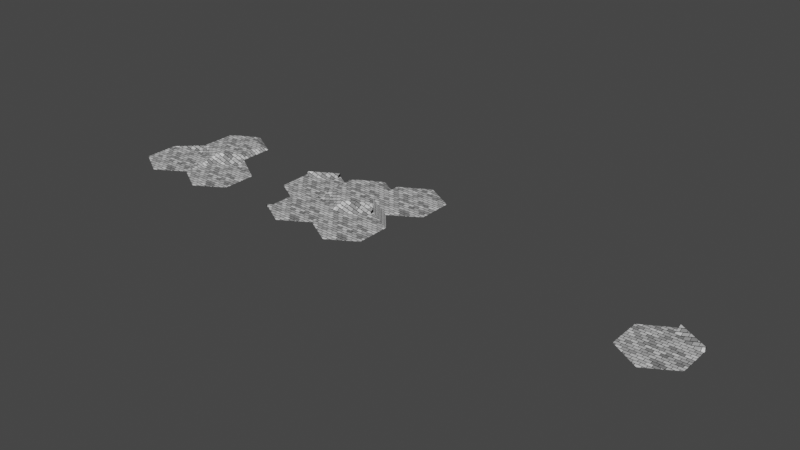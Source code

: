 # Source: hexagon.blend  (saved by Blender 3.4.6; exported with 4.5.12 LTS)
import bpy
from mathutils import Matrix  # noqa: F401  (used for matrix-valued properties, if any)

bpy.ops.wm.read_factory_settings(use_empty=True)
scene = bpy.context.scene
scene.name = 'Scene'

# ---- collections
col_collection = bpy.data.collections.new('Collection'); scene.collection.children.link(col_collection)

# ---- materials (node trees are filled in below, after node groups)
mat_material_001 = bpy.data.materials.new('Material.001')
mat_material_001.use_transparent_shadow = False
mat_material_002 = bpy.data.materials.new('Material.002')
mat_material_002.use_transparent_shadow = False
mat_material_003 = bpy.data.materials.new('Material.003')
mat_material_003.use_transparent_shadow = False
mat_material_004 = bpy.data.materials.new('Material.004')
mat_material_004.use_transparent_shadow = False
mat_material_005 = bpy.data.materials.new('Material.005')
mat_material_005.use_transparent_shadow = False
mat_material_006 = bpy.data.materials.new('Material.006')
mat_material_006.use_transparent_shadow = False
mat_material_007 = bpy.data.materials.new('Material.007')
mat_material_007.use_transparent_shadow = False
mat_material_008 = bpy.data.materials.new('Material.008')
mat_material_008.use_transparent_shadow = False
mat_material_009 = bpy.data.materials.new('Material.009')
mat_material_009.use_transparent_shadow = False
mat_material_010 = bpy.data.materials.new('Material.010')
mat_material_010.use_transparent_shadow = False
mat_material_011 = bpy.data.materials.new('Material.011')
mat_material_011.use_transparent_shadow = False

# ---- material node trees
mat_material_001.use_nodes = True; mat_material_001.node_tree.nodes.clear()
_N = mat_material_001.node_tree.nodes; _L = mat_material_001.node_tree.links
n0 = _N.new('ShaderNodeBsdfPrincipled'); n0.name = 'Principled BSDF'; n0.location = (10, 300)
n0.distribution = 'GGX'
n0.subsurface_method = 'RANDOM_WALK_SKIN'
n0.inputs[3].default_value = 1.45
n0.inputs[27].default_value = (0.0, 0.0, 0.0, 1.0)
n0.inputs[28].default_value = 1.0
n1 = _N.new('ShaderNodeOutputMaterial'); n1.name = 'Material Output'; n1.location = (300, 300)
n2 = _N.new('ShaderNodeTexBrick'); n2.name = 'Brick Texture'; n2.location = (-190, 280)
_L.new(n0.outputs[0], n1.inputs[0])
_L.new(n2.outputs[0], n0.inputs[0])
n1.is_active_output = True
mat_material_002.use_nodes = True; mat_material_002.node_tree.nodes.clear()
_N = mat_material_002.node_tree.nodes; _L = mat_material_002.node_tree.links
n0 = _N.new('ShaderNodeBsdfPrincipled'); n0.name = 'Principled BSDF'; n0.location = (10, 300)
n0.distribution = 'GGX'
n0.subsurface_method = 'RANDOM_WALK_SKIN'
n0.inputs[3].default_value = 1.45
n0.inputs[27].default_value = (0.0, 0.0, 0.0, 1.0)
n0.inputs[28].default_value = 1.0
n1 = _N.new('ShaderNodeOutputMaterial'); n1.name = 'Material Output'; n1.location = (300, 300)
n2 = _N.new('ShaderNodeTexBrick'); n2.name = 'Brick Texture'; n2.location = (-190, 280)
_L.new(n0.outputs[0], n1.inputs[0])
_L.new(n2.outputs[0], n0.inputs[0])
n1.is_active_output = True
mat_material_003.use_nodes = True; mat_material_003.node_tree.nodes.clear()
_N = mat_material_003.node_tree.nodes; _L = mat_material_003.node_tree.links
n0 = _N.new('ShaderNodeBsdfPrincipled'); n0.name = 'Principled BSDF'; n0.location = (10, 300)
n0.distribution = 'GGX'
n0.subsurface_method = 'RANDOM_WALK_SKIN'
n0.inputs[3].default_value = 1.45
n0.inputs[27].default_value = (0.0, 0.0, 0.0, 1.0)
n0.inputs[28].default_value = 1.0
n1 = _N.new('ShaderNodeOutputMaterial'); n1.name = 'Material Output'; n1.location = (300, 300)
n2 = _N.new('ShaderNodeTexBrick'); n2.name = 'Brick Texture'; n2.location = (-180, 300)
_L.new(n0.outputs[0], n1.inputs[0])
_L.new(n2.outputs[0], n0.inputs[0])
n1.is_active_output = True
mat_material_004.use_nodes = True; mat_material_004.node_tree.nodes.clear()
_N = mat_material_004.node_tree.nodes; _L = mat_material_004.node_tree.links
n0 = _N.new('ShaderNodeBsdfPrincipled'); n0.name = 'Principled BSDF'; n0.location = (10, 300)
n0.distribution = 'GGX'
n0.subsurface_method = 'RANDOM_WALK_SKIN'
n0.inputs[3].default_value = 1.45
n0.inputs[27].default_value = (0.0, 0.0, 0.0, 1.0)
n0.inputs[28].default_value = 1.0
n1 = _N.new('ShaderNodeOutputMaterial'); n1.name = 'Material Output'; n1.location = (300, 300)
n2 = _N.new('ShaderNodeTexBrick'); n2.name = 'Brick Texture'; n2.location = (-180, 300)
_L.new(n0.outputs[0], n1.inputs[0])
_L.new(n2.outputs[0], n0.inputs[0])
n1.is_active_output = True
mat_material_005.use_nodes = True; mat_material_005.node_tree.nodes.clear()
_N = mat_material_005.node_tree.nodes; _L = mat_material_005.node_tree.links
n0 = _N.new('ShaderNodeBsdfPrincipled'); n0.name = 'Principled BSDF'; n0.location = (10, 300)
n0.distribution = 'GGX'
n0.subsurface_method = 'RANDOM_WALK_SKIN'
n0.inputs[3].default_value = 1.45
n0.inputs[27].default_value = (0.0, 0.0, 0.0, 1.0)
n0.inputs[28].default_value = 1.0
n1 = _N.new('ShaderNodeOutputMaterial'); n1.name = 'Material Output'; n1.location = (300, 300)
n2 = _N.new('ShaderNodeTexBrick'); n2.name = 'Brick Texture'; n2.location = (-190, 280)
_L.new(n0.outputs[0], n1.inputs[0])
_L.new(n2.outputs[0], n0.inputs[0])
n1.is_active_output = True
mat_material_006.use_nodes = True; mat_material_006.node_tree.nodes.clear()
_N = mat_material_006.node_tree.nodes; _L = mat_material_006.node_tree.links
n0 = _N.new('ShaderNodeBsdfPrincipled'); n0.name = 'Principled BSDF'; n0.location = (10, 300)
n0.distribution = 'GGX'
n0.subsurface_method = 'RANDOM_WALK_SKIN'
n0.inputs[3].default_value = 1.45
n0.inputs[27].default_value = (0.0, 0.0, 0.0, 1.0)
n0.inputs[28].default_value = 1.0
n1 = _N.new('ShaderNodeOutputMaterial'); n1.name = 'Material Output'; n1.location = (300, 300)
n2 = _N.new('ShaderNodeTexBrick'); n2.name = 'Brick Texture'; n2.location = (-190, 280)
_L.new(n0.outputs[0], n1.inputs[0])
_L.new(n2.outputs[0], n0.inputs[0])
n1.is_active_output = True
mat_material_007.use_nodes = True; mat_material_007.node_tree.nodes.clear()
_N = mat_material_007.node_tree.nodes; _L = mat_material_007.node_tree.links
n0 = _N.new('ShaderNodeBsdfPrincipled'); n0.name = 'Principled BSDF'; n0.location = (10, 300)
n0.distribution = 'GGX'
n0.subsurface_method = 'RANDOM_WALK_SKIN'
n0.inputs[3].default_value = 1.45
n0.inputs[27].default_value = (0.0, 0.0, 0.0, 1.0)
n0.inputs[28].default_value = 1.0
n1 = _N.new('ShaderNodeOutputMaterial'); n1.name = 'Material Output'; n1.location = (300, 300)
n2 = _N.new('ShaderNodeTexBrick'); n2.name = 'Brick Texture'; n2.location = (-190, 280)
_L.new(n0.outputs[0], n1.inputs[0])
_L.new(n2.outputs[0], n0.inputs[0])
n1.is_active_output = True
mat_material_008.use_nodes = True; mat_material_008.node_tree.nodes.clear()
_N = mat_material_008.node_tree.nodes; _L = mat_material_008.node_tree.links
n0 = _N.new('ShaderNodeBsdfPrincipled'); n0.name = 'Principled BSDF'; n0.location = (10, 300)
n0.distribution = 'GGX'
n0.subsurface_method = 'RANDOM_WALK_SKIN'
n0.inputs[3].default_value = 1.45
n0.inputs[27].default_value = (0.0, 0.0, 0.0, 1.0)
n0.inputs[28].default_value = 1.0
n1 = _N.new('ShaderNodeOutputMaterial'); n1.name = 'Material Output'; n1.location = (300, 300)
n2 = _N.new('ShaderNodeTexBrick'); n2.name = 'Brick Texture'; n2.location = (-180, 280)
_L.new(n0.outputs[0], n1.inputs[0])
_L.new(n2.outputs[0], n0.inputs[0])
n1.is_active_output = True
mat_material_009.use_nodes = True; mat_material_009.node_tree.nodes.clear()
_N = mat_material_009.node_tree.nodes; _L = mat_material_009.node_tree.links
n0 = _N.new('ShaderNodeBsdfPrincipled'); n0.name = 'Principled BSDF'; n0.location = (10, 300)
n0.distribution = 'GGX'
n0.subsurface_method = 'RANDOM_WALK_SKIN'
n0.inputs[3].default_value = 1.45
n0.inputs[27].default_value = (0.0, 0.0, 0.0, 1.0)
n0.inputs[28].default_value = 1.0
n1 = _N.new('ShaderNodeOutputMaterial'); n1.name = 'Material Output'; n1.location = (300, 300)
n2 = _N.new('ShaderNodeTexBrick'); n2.name = 'Brick Texture'; n2.location = (-190, 280)
_L.new(n0.outputs[0], n1.inputs[0])
_L.new(n2.outputs[0], n0.inputs[0])
n1.is_active_output = True
mat_material_010.use_nodes = True; mat_material_010.node_tree.nodes.clear()
_N = mat_material_010.node_tree.nodes; _L = mat_material_010.node_tree.links
n0 = _N.new('ShaderNodeBsdfPrincipled'); n0.name = 'Principled BSDF'; n0.location = (10, 300)
n0.distribution = 'GGX'
n0.subsurface_method = 'RANDOM_WALK_SKIN'
n0.inputs[3].default_value = 1.45
n0.inputs[27].default_value = (0.0, 0.0, 0.0, 1.0)
n0.inputs[28].default_value = 1.0
n1 = _N.new('ShaderNodeOutputMaterial'); n1.name = 'Material Output'; n1.location = (300, 300)
n2 = _N.new('ShaderNodeTexBrick'); n2.name = 'Brick Texture'; n2.location = (-190, 280)
_L.new(n0.outputs[0], n1.inputs[0])
_L.new(n2.outputs[0], n0.inputs[0])
n1.is_active_output = True
mat_material_011.use_nodes = True; mat_material_011.node_tree.nodes.clear()
_N = mat_material_011.node_tree.nodes; _L = mat_material_011.node_tree.links
n0 = _N.new('ShaderNodeBsdfPrincipled'); n0.name = 'Principled BSDF'; n0.location = (10, 300)
n0.distribution = 'GGX'
n0.subsurface_method = 'RANDOM_WALK_SKIN'
n0.inputs[3].default_value = 1.45
n0.inputs[27].default_value = (0.0, 0.0, 0.0, 1.0)
n0.inputs[28].default_value = 1.0
n1 = _N.new('ShaderNodeOutputMaterial'); n1.name = 'Material Output'; n1.location = (300, 300)
n2 = _N.new('ShaderNodeTexBrick'); n2.name = 'Brick Texture'; n2.location = (-190, 280)
_L.new(n0.outputs[0], n1.inputs[0])
_L.new(n2.outputs[0], n0.inputs[0])
n1.is_active_output = True

# ---- world
world_world = bpy.data.worlds.new('World'); scene.world = world_world
world_world.use_nodes = True; world_world.node_tree.nodes.clear()
_N = world_world.node_tree.nodes; _L = world_world.node_tree.links
n0 = _N.new('ShaderNodeOutputWorld'); n0.name = 'World Output'; n0.location = (300, 300)
n1 = _N.new('ShaderNodeBackground'); n1.name = 'Background'; n1.location = (10, 300)
n1.inputs[0].default_value = (0.05088, 0.05088, 0.05088, 1.0)
_L.new(n1.outputs[0], n0.inputs[0])
n0.is_active_output = True
world_world.color = (0.05088, 0.05088, 0.05088)
world_world.use_sun_shadow = False
world_world.sun_shadow_jitter_overblur = 0.0

# ---- meshes
me_circle = bpy.data.meshes.new('Circle')
me_circle.from_pydata([(0.0, 1.0, 0.0), (-0.866, 0.5, 0.0), (-0.866, -0.5, 0.0), (0.0, -1.0, 0.0), (0.866, -0.5, 0.0), (0.866, 0.5, 0.0), (0.0001988, 1.25, 0.125), (1.083, 0.6249, 0.125), (-0.0001988, 1.25, 0.125), (-1.082, 0.6249, 0.0), (-1.082, 0.6249, 0.0), (-1.082, -0.6258, 0.0), (-1.083, -0.6255, 0.0), (-0.0001199, -1.25, -0.01572), (0.000165, -1.249, -0.01619), (1.082, -0.6249, 0.0), (1.082, -0.6245, 0.0), (1.083, 0.6249, 0.125)], [], [(5, 1, 0), (4, 1, 5), (4, 2, 1), (3, 2, 4), (5, 0, 6, 7), (0, 1, 9, 8), (1, 2, 11, 10), (2, 3, 13, 12), (3, 4, 15, 14), (4, 5, 17, 16)])
_uv = me_circle.uv_layers.new(name='UVMap')
_uv.uv.foreach_set('vector', [0.0, 0.0, 0.0, 0.0, 0.0, 0.0, 0.0, 0.0, 0.0, 0.0, 0.0, 0.0, 0.0, 0.0, 0.0, 0.0, 0.0, 0.0, 0.0, 0.0, 0.0, 0.0, 0.0, 0.0, 0.0, 0.0, 0.0, 0.0, 0.0, 0.0, 0.0, 0.0, 0.0, 0.0, 0.0, 0.0, 0.0, 0.0, 0.0, 0.0, 0.0, 0.0, 0.0, 0.0, 0.0, 0.0, 0.0, 0.0, 0.0, 0.0, 0.0, 0.0, 0.0, 0.0, 0.0, 0.0, 0.0, 0.0, 0.0, 0.0, 0.0, 0.0, 0.0, 0.0, 0.0, 0.0, 0.0, 0.0, 0.0, 0.0, 0.0, 0.0])
me_circle.materials.append(mat_material_001)
me_circle.update()
me_circle_002 = bpy.data.meshes.new('Circle.002')
me_circle_002.from_pydata([(0.0, 1.0, 0.0), (-0.866, 0.5, 0.0), (-0.866, -0.5, 0.0), (0.0, -1.0, 0.0), (0.866, -0.5, 0.0), (0.866, 0.5, 0.0), (0.0001988, 1.25, 0.125), (1.083, 0.6249, 0.0), (-0.0001988, 1.25, 0.125), (-1.082, 0.6249, 0.125), (-1.082, 0.6249, 0.125), (-1.082, -0.6258, 0.0), (-1.083, -0.6255, 0.0), (-0.0001199, -1.25, -0.01572), (0.000165, -1.249, -0.01619), (1.082, -0.6249, 0.0), (1.082, -0.6245, 0.0), (1.083, 0.6249, 0.0)], [], [(5, 1, 0), (4, 1, 5), (4, 2, 1), (3, 2, 4), (5, 0, 6, 7), (0, 1, 9, 8), (1, 2, 11, 10), (2, 3, 13, 12), (3, 4, 15, 14), (4, 5, 17, 16)])
_uv = me_circle_002.uv_layers.new(name='UVMap')
_uv.uv.foreach_set('vector', [0.0, 0.0, 0.0, 0.0, 0.0, 0.0, 0.0, 0.0, 0.0, 0.0, 0.0, 0.0, 0.0, 0.0, 0.0, 0.0, 0.0, 0.0, 0.0, 0.0, 0.0, 0.0, 0.0, 0.0, 0.0, 0.0, 0.0, 0.0, 0.0, 0.0, 0.0, 0.0, 0.0, 0.0, 0.0, 0.0, 0.0, 0.0, 0.0, 0.0, 0.0, 0.0, 0.0, 0.0, 0.0, 0.0, 0.0, 0.0, 0.0, 0.0, 0.0, 0.0, 0.0, 0.0, 0.0, 0.0, 0.0, 0.0, 0.0, 0.0, 0.0, 0.0, 0.0, 0.0, 0.0, 0.0, 0.0, 0.0, 0.0, 0.0, 0.0, 0.0])
me_circle_002.materials.append(mat_material_002)
me_circle_002.update()
me_circle_003 = bpy.data.meshes.new('Circle.003')
me_circle_003.from_pydata([(0.0, 1.0, 0.0), (-0.866, 0.5, 0.0), (-0.866, -0.5, 0.0), (0.0, -1.0, 0.0), (0.866, -0.5, 0.0), (0.866, 0.5, 0.0), (0.0001988, 1.25, -0.125), (1.083, 0.6249, -0.125), (-0.0001988, 1.25, -0.125), (-1.082, 0.6249, -0.125), (-1.082, 0.6249, -0.125), (-1.082, -0.6258, -0.125), (-1.083, -0.6255, -0.1171), (-0.0001199, -1.25, -0.1329), (0.000165, -1.249, -0.1331), (1.082, -0.6249, -0.1169), (1.082, -0.6245, -0.125), (1.083, 0.6249, -0.125)], [], [(5, 1, 0), (4, 1, 5), (4, 2, 1), (3, 2, 4), (5, 0, 6, 7), (0, 1, 9, 8), (1, 2, 11, 10), (2, 3, 13, 12), (3, 4, 15, 14), (4, 5, 17, 16)])
_uv = me_circle_003.uv_layers.new(name='UVMap')
_uv.uv.foreach_set('vector', [0.0, 0.0, 0.0, 0.0, 0.0, 0.0, 0.0, 0.0, 0.0, 0.0, 0.0, 0.0, 0.0, 0.0, 0.0, 0.0, 0.0, 0.0, 0.0, 0.0, 0.0, 0.0, 0.0, 0.0, 0.0, 0.0, 0.0, 0.0, 0.0, 0.0, 0.0, 0.0, 0.0, 0.0, 0.0, 0.0, 0.0, 0.0, 0.0, 0.0, 0.0, 0.0, 0.0, 0.0, 0.0, 0.0, 0.0, 0.0, 0.0, 0.0, 0.0, 0.0, 0.0, 0.0, 0.0, 0.0, 0.0, 0.0, 0.0, 0.0, 0.0, 0.0, 0.0, 0.0, 0.0, 0.0, 0.0, 0.0, 0.0, 0.0, 0.0, 0.0])
me_circle_003.materials.append(mat_material_003)
me_circle_003.update()
me_circle_004 = bpy.data.meshes.new('Circle.004')
me_circle_004.from_pydata([(0.0, 1.0, 0.0), (-0.866, 0.5, 0.0), (-0.866, -0.5, 0.0), (0.0, -1.0, 0.0), (0.866, -0.5, 0.0), (0.866, 0.5, 0.0), (0.0001988, 1.25, -0.125), (1.083, 0.6249, -0.125), (-0.0001988, 1.25, -0.125), (-1.082, 0.6249, -0.125), (-1.082, 0.6249, -0.125), (-1.082, -0.6258, -0.125), (-1.083, -0.6255, -0.1171), (-0.0001199, -1.25, -0.1329), (0.000165, -1.249, -0.1331), (1.082, -0.6249, -0.1169), (1.082, -0.6245, 0.0), (1.083, 0.6249, 0.0)], [], [(5, 1, 0), (4, 1, 5), (4, 2, 1), (3, 2, 4), (5, 0, 6, 7), (0, 1, 9, 8), (1, 2, 11, 10), (2, 3, 13, 12), (3, 4, 15, 14), (4, 5, 17, 16), (4, 16, 15), (5, 7, 17)])
_uv = me_circle_004.uv_layers.new(name='UVMap')
_uv.uv.foreach_set('vector', [0.0, 0.0, 0.0, 0.0, 0.0, 0.0, 0.0, 0.0, 0.0, 0.0, 0.0, 0.0, 0.0, 0.0, 0.0, 0.0, 0.0, 0.0, 0.0, 0.0, 0.0, 0.0, 0.0, 0.0, 0.0, 0.0, 0.0, 0.0, 0.0, 0.0, 0.0, 0.0, 0.0, 0.0, 0.0, 0.0, 0.0, 0.0, 0.0, 0.0, 0.0, 0.0, 0.0, 0.0, 0.0, 0.0, 0.0, 0.0, 0.0, 0.0, 0.0, 0.0, 0.0, 0.0, 0.0, 0.0, 0.0, 0.0, 0.0, 0.0, 0.0, 0.0, 0.0, 0.0, 0.0, 0.0, 0.0, 0.0, 0.0, 0.0, 0.0, 0.0, 0.0, 0.0, 0.0, 0.0, 0.0, 0.0, 0.0, 0.0, 0.0, 0.0, 0.0, 0.0])
me_circle_004.materials.append(mat_material_004)
me_circle_004.update()
me_circle_005 = bpy.data.meshes.new('Circle.005')
me_circle_005.from_pydata([(0.0, 1.0, 0.0), (-0.866, 0.5, 0.0), (-0.866, -0.5, 0.0), (0.0, -1.0, 0.0), (0.866, -0.5, 0.0), (0.866, 0.5, 0.0), (0.0001984, 1.25, 0.0), (1.083, 0.6249, 0.0), (-0.0001988, 1.25, 0.125), (-1.082, 0.6249, 0.125), (-1.082, 0.6249, 0.0), (-1.082, -0.6258, 0.0), (-1.083, -0.6255, 0.0), (-0.0001199, -1.25, -0.01572), (0.000165, -1.249, -0.01619), (1.082, -0.6249, 0.0), (1.082, -0.6245, 0.0), (1.083, 0.6249, 0.0), (-1.082, 0.5032, 0.0)], [(18, 10)], [(5, 1, 0), (4, 1, 5), (4, 2, 1), (3, 2, 4), (5, 0, 6, 7), (0, 1, 9, 8), (1, 9, 18), (2, 3, 13, 12), (3, 4, 15, 14), (4, 5, 17, 16), (1, 10, 9), (0, 8, 6), (18, 1, 2, 11)])
_uv = me_circle_005.uv_layers.new(name='UVMap')
_uv.uv.foreach_set('vector', [0.0, 0.0, 0.0, 0.0, 0.0, 0.0, 0.0, 0.0, 0.0, 0.0, 0.0, 0.0, 0.0, 0.0, 0.0, 0.0, 0.0, 0.0, 0.0, 0.0, 0.0, 0.0, 0.0, 0.0, 0.0, 0.0, 0.0, 0.0, 0.0, 0.0, 0.0, 0.0, 0.0, 0.0, 0.0, 0.0, 0.0, 0.0, 0.0, 0.0, 0.0, 0.0, 0.0, 0.0, 0.0, 0.0, 0.0, 0.0, 0.0, 0.0, 0.0, 0.0, 0.0, 0.0, 0.0, 0.0, 0.0, 0.0, 0.0, 0.0, 0.0, 0.0, 0.0, 0.0, 0.0, 0.0, 0.0, 0.0, 0.0, 0.0, 0.0, 0.0, 0.0, 0.0, 0.0, 0.0, 0.0, 0.0, 0.0, 0.0, 0.0, 0.0, 0.0, 0.0, 0.0, 0.0, 0.0, 0.0, 0.0, 0.0])
me_circle_005.materials.append(mat_material_005)
me_circle_005.update()
me_circle_006 = bpy.data.meshes.new('Circle.006')
me_circle_006.from_pydata([(0.0, 1.0, 0.0), (-0.866, 0.5, 0.0), (-0.866, -0.5, 0.0), (0.0, -1.0, 0.0), (0.866, -0.5, 0.0), (0.866, 0.5, 0.0), (0.0001988, 1.25, 0.125), (1.083, 0.6249, 0.125), (-0.0001988, 1.25, -0.125), (-1.082, 0.6249, -0.125), (-1.082, 0.6249, -0.125), (-1.082, -0.6258, -0.125), (-1.083, -0.6255, 0.0), (-0.0001199, -1.25, -0.01572), (0.000165, -1.249, -0.01619), (1.082, -0.6249, 0.0), (1.082, -0.6245, 0.0), (1.083, 0.6249, 0.0), (1.082, 0.4997, 0.0)], [(18, 16), (16, 4)], [(5, 1, 0), (4, 1, 5), (4, 2, 1), (3, 2, 4), (5, 0, 6, 7), (0, 1, 9, 8), (1, 2, 11, 10), (2, 3, 13, 12), (3, 4, 15, 14), (4, 5, 18, 15), (5, 7, 17), (0, 8, 6), (2, 12, 11), (17, 7, 18), (18, 7, 5)])
_uv = me_circle_006.uv_layers.new(name='UVMap')
_uv.uv.foreach_set('vector', [0.0, 0.0, 0.0, 0.0, 0.0, 0.0, 0.0, 0.0, 0.0, 0.0, 0.0, 0.0, 0.0, 0.0, 0.0, 0.0, 0.0, 0.0, 0.0, 0.0, 0.0, 0.0, 0.0, 0.0, 0.0, 0.0, 0.0, 0.0, 0.0, 0.0, 0.0, 0.0, 0.0, 0.0, 0.0, 0.0, 0.0, 0.0, 0.0, 0.0, 0.0, 0.0, 0.0, 0.0, 0.0, 0.0, 0.0, 0.0, 0.0, 0.0, 0.0, 0.0, 0.0, 0.0, 0.0, 0.0, 0.0, 0.0, 0.0, 0.0, 0.0, 0.0, 0.0, 0.0, 0.0, 0.0, 0.0, 0.0, 0.0, 0.0, 0.0, 0.0, 0.0, 0.0, 0.0, 0.0, 0.0, 0.0, 0.0, 0.0, 0.0, 0.0, 0.0, 0.0, 0.0, 0.0, 0.0, 0.0, 0.0, 0.0, 0.0, 0.0, 0.0, 0.0, 0.0, 0.0, 0.0, 0.0, 0.0, 0.0, 0.0, 0.0])
me_circle_006.materials.append(mat_material_006)
me_circle_006.update()
me_circle_007 = bpy.data.meshes.new('Circle.007')
me_circle_007.from_pydata([(0.0, 1.0, 0.0), (-0.866, 0.5, 0.0), (-0.866, -0.5, 0.0), (0.0, -1.0, 0.0), (0.866, -0.5, 0.0), (0.866, 0.5, 0.0), (0.0001984, 1.25, 0.0), (1.083, 0.6249, 0.0), (-0.0001988, 1.25, 0.0), (-1.082, 0.6249, 0.0), (-1.082, 0.6249, 0.0), (-1.082, -0.6258, 0.0), (-1.083, -0.6255, 0.0), (-0.0001199, -1.25, -0.01572), (0.000165, -1.249, -0.01619), (1.082, -0.6249, 0.0), (1.082, -0.6245, 0.0), (1.083, 0.6249, 0.0)], [], [(5, 1, 0), (4, 1, 5), (4, 2, 1), (3, 2, 4), (5, 0, 6, 7), (0, 1, 9, 8), (1, 2, 11, 10), (2, 3, 13, 12), (3, 4, 15, 14), (4, 5, 17, 16), (1, 10, 9), (0, 8, 6)])
_uv = me_circle_007.uv_layers.new(name='UVMap')
_uv.uv.foreach_set('vector', [0.0, 0.0, 0.0, 0.0, 0.0, 0.0, 0.0, 0.0, 0.0, 0.0, 0.0, 0.0, 0.0, 0.0, 0.0, 0.0, 0.0, 0.0, 0.0, 0.0, 0.0, 0.0, 0.0, 0.0, 0.0, 0.0, 0.0, 0.0, 0.0, 0.0, 0.0, 0.0, 0.0, 0.0, 0.0, 0.0, 0.0, 0.0, 0.0, 0.0, 0.0, 0.0, 0.0, 0.0, 0.0, 0.0, 0.0, 0.0, 0.0, 0.0, 0.0, 0.0, 0.0, 0.0, 0.0, 0.0, 0.0, 0.0, 0.0, 0.0, 0.0, 0.0, 0.0, 0.0, 0.0, 0.0, 0.0, 0.0, 0.0, 0.0, 0.0, 0.0, 0.0, 0.0, 0.0, 0.0, 0.0, 0.0, 0.0, 0.0, 0.0, 0.0, 0.0, 0.0])
me_circle_007.materials.append(mat_material_007)
me_circle_007.update()
me_plane = bpy.data.meshes.new('Plane')
me_plane.from_pydata([(-2.686, 0.3664, 0.3301), (-1.611, -0.2519, 0.3301), (-2.693, 0.3722, 0.8301), (-1.617, -0.2461, 0.8301)], [], [(0, 1, 3, 2)])
_uv = me_plane.uv_layers.new(name='UVMap')
_uv.uv.foreach_set('vector', [0.0, 0.0, 1.0, 0.0, 1.0, 1.0, 0.0, 1.0])
me_plane.materials.append(mat_material_008)
me_plane.update()
me_plane_001 = bpy.data.meshes.new('Plane.001')
me_plane_001.from_pydata([(-2.686, 0.3664, 0.3301), (-2.676, -0.8845, 0.3301), (-2.693, 0.3722, 0.8301), (-2.682, -0.8788, 0.8301)], [], [(0, 1, 3, 2)])
_uv = me_plane_001.uv_layers.new(name='UVMap')
_uv.uv.foreach_set('vector', [0.0, 0.0, 1.0, 0.0, 1.0, 1.0, 0.0, 1.0])
me_plane_001.materials.append(mat_material_009)
me_plane_001.update()
me_circle_008 = bpy.data.meshes.new('Circle.008')
me_circle_008.from_pydata([(0.0, 1.0, 0.0), (-0.866, 0.5, 0.0), (-0.866, -0.5, 0.0), (0.0, -1.0, 0.0), (0.866, -0.5, 0.0), (0.866, 0.5, 0.0), (0.0001988, 1.25, 0.125), (1.083, 0.6249, 0.125), (-0.0001988, 1.25, 0.0), (-1.082, 0.6249, 0.0), (-1.082, 0.6249, 0.0), (-1.082, -0.6258, 0.0), (-1.083, -0.6255, 0.0), (-0.0001199, -1.25, -0.01572), (0.000165, -1.249, -0.01619), (1.082, -0.6249, 0.0), (1.082, -0.6245, 0.0), (1.083, 0.6249, 0.0)], [], [(5, 1, 0), (4, 1, 5), (4, 2, 1), (3, 2, 4), (5, 0, 6, 7), (0, 1, 9, 8), (1, 2, 11, 10), (2, 3, 13, 12), (3, 4, 15, 14), (4, 5, 17, 16), (5, 7, 17), (0, 8, 6)])
_uv = me_circle_008.uv_layers.new(name='UVMap')
_uv.uv.foreach_set('vector', [0.0, 0.0, 0.0, 0.0, 0.0, 0.0, 0.0, 0.0, 0.0, 0.0, 0.0, 0.0, 0.0, 0.0, 0.0, 0.0, 0.0, 0.0, 0.0, 0.0, 0.0, 0.0, 0.0, 0.0, 0.0, 0.0, 0.0, 0.0, 0.0, 0.0, 0.0, 0.0, 0.0, 0.0, 0.0, 0.0, 0.0, 0.0, 0.0, 0.0, 0.0, 0.0, 0.0, 0.0, 0.0, 0.0, 0.0, 0.0, 0.0, 0.0, 0.0, 0.0, 0.0, 0.0, 0.0, 0.0, 0.0, 0.0, 0.0, 0.0, 0.0, 0.0, 0.0, 0.0, 0.0, 0.0, 0.0, 0.0, 0.0, 0.0, 0.0, 0.0, 0.0, 0.0, 0.0, 0.0, 0.0, 0.0, 0.0, 0.0, 0.0, 0.0, 0.0, 0.0])
me_circle_008.materials.append(mat_material_010)
me_circle_008.update()
me_circle_001 = bpy.data.meshes.new('Circle.001')
me_circle_001.from_pydata([(0.0, 1.0, 0.0), (-0.866, 0.5, 0.0), (-0.866, -0.5, 0.0), (0.0, -1.0, 0.0), (0.866, -0.5, 0.0), (0.866, 0.5, 0.0), (0.0001984, 1.25, 0.0), (1.083, 0.6249, 0.0), (-0.0001988, 1.25, 0.125), (-1.082, 0.6249, 0.125), (-1.082, 0.6249, 0.0), (-1.082, -0.6258, 0.0), (-1.083, -0.6255, 0.0), (-0.0001199, -1.25, -0.01572), (0.000165, -1.249, 0.1598), (1.082, -0.6249, 0.176), (1.082, -0.6245, 0.1716), (1.083, 0.6249, 0.1716), (1.082, -0.6273, 0.2831), (1.083, 0.6221, 0.2831), (1.082, -0.6258, 0.4092), (1.083, 0.6236, 0.4092)], [], [(5, 1, 0), (4, 1, 5), (4, 2, 1), (3, 2, 4), (5, 0, 6, 7), (0, 1, 9, 8), (1, 2, 11, 10), (2, 3, 13, 12), (3, 4, 15, 14), (4, 5, 17, 16), (1, 10, 9), (0, 8, 6), (3, 14, 13), (4, 16, 15), (5, 7, 17), (16, 17, 19, 18), (18, 19, 21, 20)])
_uv = me_circle_001.uv_layers.new(name='UVMap')
_uv.uv.foreach_set('vector', [0.0, 0.0, 0.0, 0.0, 0.0, 0.0, 0.0, 0.0, 0.0, 0.0, 0.0, 0.0, 0.0, 0.0, 0.0, 0.0, 0.0, 0.0, 0.0, 0.0, 0.0, 0.0, 0.0, 0.0, 0.0, 0.0, 0.0, 0.0, 0.0, 0.0, 0.0, 0.0, 0.0, 0.0, 0.0, 0.0, 0.0, 0.0, 0.0, 0.0, 0.0, 0.0, 0.0, 0.0, 0.0, 0.0, 0.0, 0.0, 0.0, 0.0, 0.0, 0.0, 0.0, 0.0, 0.0, 0.0, 0.0, 0.0, 0.0, 0.0, 0.0, 0.0, 0.0, 0.0, 0.0, 0.0, 0.0, 0.0, 0.0, 0.0, 0.0, 0.0, 0.0, 0.0, 0.0, 0.0, 0.0, 0.0, 0.0, 0.0, 0.0, 0.0, 0.0, 0.0, 0.0, 0.0, 0.0, 0.0, 0.0, 0.0, 0.0, 0.0, 0.0, 0.0, 0.0, 0.0, 0.0, 0.0, 0.0, 0.0, 0.0, 0.0, 0.0, 0.0, 0.0, 0.0, 0.0, 0.0, 0.0, 0.0, 0.0, 0.0, 0.0, 0.0, 0.0, 0.0, 0.0, 0.0])
me_circle_001.materials.append(mat_material_011)
me_circle_001.update()

# ---- objects
ob_hexa = bpy.data.objects.new('Hexa', me_circle)
ob_hexa_001 = bpy.data.objects.new('Hexa.001', me_circle_002)
ob_hexa_002 = bpy.data.objects.new('Hexa.002', me_circle_003)
ob_hexa_003 = bpy.data.objects.new('Hexa.003', me_circle_004)
ob_hexa_004 = bpy.data.objects.new('Hexa.004', me_circle_005)
ob_hexa_005 = bpy.data.objects.new('Hexa.005', me_circle_006)
ob_hexa_006 = bpy.data.objects.new('Hexa.006', me_circle_007)
ob_plane = bpy.data.objects.new('Plane', me_plane)
ob_plane_001 = bpy.data.objects.new('Plane.001', me_plane_001)
ob_hexa_007 = bpy.data.objects.new('Hexa.007', me_circle_008)
ob_hexa_008 = bpy.data.objects.new('Hexa.008', me_circle_001)

# ---- transforms, parenting, visibility, modifiers, constraints
ob_hexa.location = (0.0, 0.0, 0.0)
ob_hexa_001.location = (2.166, 0.0, 0.0)
ob_hexa_002.location = (1.083, 1.879, 0.25)
ob_hexa_003.location = (7.484, 1.861, 0.25)
ob_hexa_004.location = (8.568, -0.01813, 0.0)
ob_hexa_005.location = (6.402, -0.01814, 0.0)
ob_hexa_006.location = (9.652, 1.861, 0.5)
ob_plane.location = (11.27, 0.8603, -0.3301)
ob_plane_001.location = (11.26, 2.114, -0.3301)
ob_hexa_007.location = (20.0, 0.0, 0.0)
ob_hexa_008.location = (5.317, 1.858, -0.2827)

# ---- collection membership
col_collection.objects.link(ob_hexa)
col_collection.objects.link(ob_hexa_001)
col_collection.objects.link(ob_hexa_002)
col_collection.objects.link(ob_hexa_003)
col_collection.objects.link(ob_hexa_004)
col_collection.objects.link(ob_hexa_005)
col_collection.objects.link(ob_hexa_006)
col_collection.objects.link(ob_plane)
col_collection.objects.link(ob_plane_001)
col_collection.objects.link(ob_hexa_007)
col_collection.objects.link(ob_hexa_008)

# ---- scene / render settings (as saved in the file)
scene.frame_start = 1; scene.frame_end = 250; scene.frame_set(1)
scene.render.engine = 'BLENDER_EEVEE_NEXT'
scene.cycles.sampling_pattern = 'TABULATED_SOBOL'
scene.cycles.use_light_tree = False
scene.view_settings.view_transform = 'Filmic'
bpy.context.view_layer.update()

# ---- added for rendering (the .blend has no active camera and no usable light): camera, sun
cam_auto = bpy.data.cameras.new('AutoCamera')
cam_auto.lens = 50.0
cam_auto.sensor_width = 36.0
cam_auto.clip_end = 1000.0
ob_auto_camera = bpy.data.objects.new('AutoCamera', cam_auto)
scene.collection.objects.link(ob_auto_camera)
ob_auto_camera.location = (30.9207, -24.1748, 16.8375)
ob_auto_camera.rotation_euler = (1.09748, -7.21219e-08, 0.694738)
scene.camera = ob_auto_camera
light_auto_sun = bpy.data.lights.new('AutoSun', 'SUN')
light_auto_sun.energy = 3.0
light_auto_sun.angle = 0.0523599
ob_auto_sun = bpy.data.objects.new('AutoSun', light_auto_sun)
scene.collection.objects.link(ob_auto_sun)
ob_auto_sun.rotation_euler = (0.872665, 0.174533, 0.523599)
bpy.context.view_layer.update()
